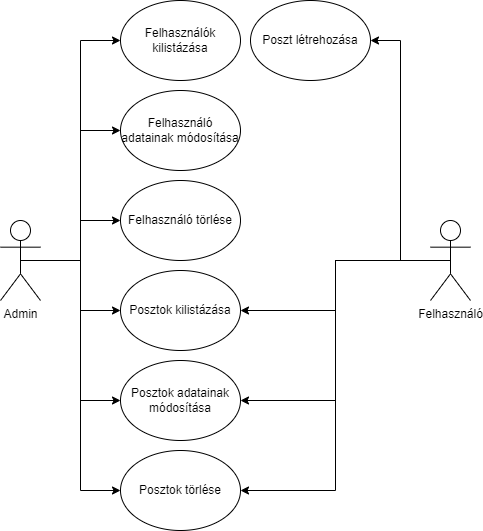

The diagram above was exported from draw.io. Its source (the exported page's mxGraphModel, read from the mxfile embedded in the PNG):
<mxGraphModel dx="1038" dy="521" grid="1" gridSize="10" guides="1" tooltips="1" connect="1" arrows="1" fold="1" page="1" pageScale="1" pageWidth="850" pageHeight="1100" math="0" shadow="0">
  <root>
    <mxCell id="0" />
    <mxCell id="1" parent="0" />
    <mxCell id="LJH9J0W6u6JQV1U2bFFe-13" style="edgeStyle=orthogonalEdgeStyle;rounded=0;orthogonalLoop=1;jettySize=auto;html=1;entryX=0;entryY=0.5;entryDx=0;entryDy=0;" edge="1" parent="1" source="LJH9J0W6u6JQV1U2bFFe-1" target="LJH9J0W6u6JQV1U2bFFe-4">
      <mxGeometry relative="1" as="geometry" />
    </mxCell>
    <mxCell id="LJH9J0W6u6JQV1U2bFFe-14" style="edgeStyle=orthogonalEdgeStyle;rounded=0;orthogonalLoop=1;jettySize=auto;html=1;exitX=0.5;exitY=0.5;exitDx=0;exitDy=0;exitPerimeter=0;entryX=0;entryY=0.5;entryDx=0;entryDy=0;" edge="1" parent="1" source="LJH9J0W6u6JQV1U2bFFe-1" target="LJH9J0W6u6JQV1U2bFFe-5">
      <mxGeometry relative="1" as="geometry" />
    </mxCell>
    <mxCell id="LJH9J0W6u6JQV1U2bFFe-15" style="edgeStyle=orthogonalEdgeStyle;rounded=0;orthogonalLoop=1;jettySize=auto;html=1;exitX=0.5;exitY=0.5;exitDx=0;exitDy=0;exitPerimeter=0;entryX=0;entryY=0.5;entryDx=0;entryDy=0;" edge="1" parent="1" source="LJH9J0W6u6JQV1U2bFFe-1" target="LJH9J0W6u6JQV1U2bFFe-6">
      <mxGeometry relative="1" as="geometry" />
    </mxCell>
    <mxCell id="LJH9J0W6u6JQV1U2bFFe-16" style="edgeStyle=orthogonalEdgeStyle;rounded=0;orthogonalLoop=1;jettySize=auto;html=1;exitX=0.5;exitY=0.5;exitDx=0;exitDy=0;exitPerimeter=0;entryX=0;entryY=0.5;entryDx=0;entryDy=0;" edge="1" parent="1" source="LJH9J0W6u6JQV1U2bFFe-1" target="LJH9J0W6u6JQV1U2bFFe-9">
      <mxGeometry relative="1" as="geometry" />
    </mxCell>
    <mxCell id="LJH9J0W6u6JQV1U2bFFe-17" style="edgeStyle=orthogonalEdgeStyle;rounded=0;orthogonalLoop=1;jettySize=auto;html=1;exitX=0.5;exitY=0.5;exitDx=0;exitDy=0;exitPerimeter=0;entryX=0;entryY=0.5;entryDx=0;entryDy=0;" edge="1" parent="1" source="LJH9J0W6u6JQV1U2bFFe-1" target="LJH9J0W6u6JQV1U2bFFe-8">
      <mxGeometry relative="1" as="geometry" />
    </mxCell>
    <mxCell id="LJH9J0W6u6JQV1U2bFFe-18" style="edgeStyle=orthogonalEdgeStyle;rounded=0;orthogonalLoop=1;jettySize=auto;html=1;exitX=0.5;exitY=0.5;exitDx=0;exitDy=0;exitPerimeter=0;entryX=0;entryY=0.5;entryDx=0;entryDy=0;" edge="1" parent="1" source="LJH9J0W6u6JQV1U2bFFe-1" target="LJH9J0W6u6JQV1U2bFFe-7">
      <mxGeometry relative="1" as="geometry" />
    </mxCell>
    <object label="Admin" id="LJH9J0W6u6JQV1U2bFFe-1">
      <mxCell style="shape=umlActor;verticalLabelPosition=bottom;verticalAlign=top;html=1;outlineConnect=0;overflow=visible;" vertex="1" parent="1">
        <mxGeometry y="220" width="40" height="80" as="geometry" />
      </mxCell>
    </object>
    <mxCell id="LJH9J0W6u6JQV1U2bFFe-4" value="Felhasználók kilistázása" style="ellipse;whiteSpace=wrap;html=1;" vertex="1" parent="1">
      <mxGeometry x="120" width="120" height="80" as="geometry" />
    </mxCell>
    <mxCell id="LJH9J0W6u6JQV1U2bFFe-5" value="Felhasználó adatainak módosítása" style="ellipse;whiteSpace=wrap;html=1;" vertex="1" parent="1">
      <mxGeometry x="120" y="90" width="120" height="80" as="geometry" />
    </mxCell>
    <mxCell id="LJH9J0W6u6JQV1U2bFFe-6" value="Felhasználó törlése" style="ellipse;whiteSpace=wrap;html=1;" vertex="1" parent="1">
      <mxGeometry x="120" y="180" width="120" height="80" as="geometry" />
    </mxCell>
    <mxCell id="LJH9J0W6u6JQV1U2bFFe-7" value="Posztok kilistázása" style="ellipse;whiteSpace=wrap;html=1;" vertex="1" parent="1">
      <mxGeometry x="120" y="270" width="120" height="80" as="geometry" />
    </mxCell>
    <mxCell id="LJH9J0W6u6JQV1U2bFFe-8" value="Posztok adatainak módosítása" style="ellipse;whiteSpace=wrap;html=1;" vertex="1" parent="1">
      <mxGeometry x="120" y="360" width="120" height="80" as="geometry" />
    </mxCell>
    <mxCell id="LJH9J0W6u6JQV1U2bFFe-9" value="Posztok törlése" style="ellipse;whiteSpace=wrap;html=1;" vertex="1" parent="1">
      <mxGeometry x="120" y="450" width="120" height="80" as="geometry" />
    </mxCell>
    <mxCell id="LJH9J0W6u6JQV1U2bFFe-22" style="edgeStyle=orthogonalEdgeStyle;rounded=0;orthogonalLoop=1;jettySize=auto;html=1;exitX=0.5;exitY=0.5;exitDx=0;exitDy=0;exitPerimeter=0;entryX=1;entryY=0.5;entryDx=0;entryDy=0;" edge="1" parent="1" source="LJH9J0W6u6JQV1U2bFFe-19" target="LJH9J0W6u6JQV1U2bFFe-20">
      <mxGeometry relative="1" as="geometry" />
    </mxCell>
    <mxCell id="LJH9J0W6u6JQV1U2bFFe-23" style="edgeStyle=orthogonalEdgeStyle;rounded=0;orthogonalLoop=1;jettySize=auto;html=1;exitX=0.5;exitY=0.5;exitDx=0;exitDy=0;exitPerimeter=0;entryX=1;entryY=0.5;entryDx=0;entryDy=0;" edge="1" parent="1" source="LJH9J0W6u6JQV1U2bFFe-19" target="LJH9J0W6u6JQV1U2bFFe-8">
      <mxGeometry relative="1" as="geometry" />
    </mxCell>
    <mxCell id="LJH9J0W6u6JQV1U2bFFe-24" style="edgeStyle=orthogonalEdgeStyle;rounded=0;orthogonalLoop=1;jettySize=auto;html=1;exitX=0.5;exitY=0.5;exitDx=0;exitDy=0;exitPerimeter=0;entryX=1;entryY=0.5;entryDx=0;entryDy=0;" edge="1" parent="1" source="LJH9J0W6u6JQV1U2bFFe-19" target="LJH9J0W6u6JQV1U2bFFe-9">
      <mxGeometry relative="1" as="geometry" />
    </mxCell>
    <mxCell id="LJH9J0W6u6JQV1U2bFFe-25" style="edgeStyle=orthogonalEdgeStyle;rounded=0;orthogonalLoop=1;jettySize=auto;html=1;exitX=0.5;exitY=0.5;exitDx=0;exitDy=0;exitPerimeter=0;entryX=1;entryY=0.5;entryDx=0;entryDy=0;" edge="1" parent="1" source="LJH9J0W6u6JQV1U2bFFe-19" target="LJH9J0W6u6JQV1U2bFFe-7">
      <mxGeometry relative="1" as="geometry" />
    </mxCell>
    <mxCell id="LJH9J0W6u6JQV1U2bFFe-19" value="Felhasználó" style="shape=umlActor;verticalLabelPosition=bottom;verticalAlign=top;html=1;outlineConnect=0;" vertex="1" parent="1">
      <mxGeometry x="430" y="220" width="40" height="80" as="geometry" />
    </mxCell>
    <mxCell id="LJH9J0W6u6JQV1U2bFFe-20" value="Poszt létrehozása" style="ellipse;whiteSpace=wrap;html=1;" vertex="1" parent="1">
      <mxGeometry x="250" width="120" height="80" as="geometry" />
    </mxCell>
  </root>
</mxGraphModel>